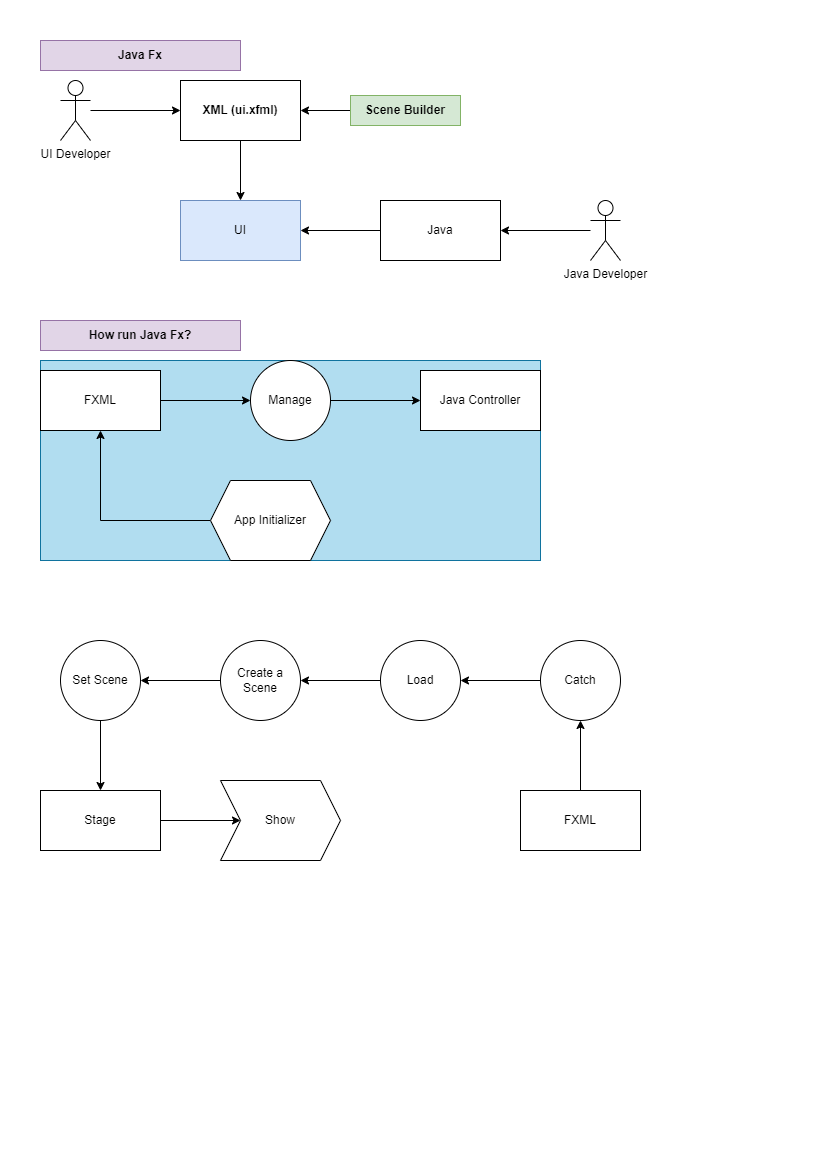

The diagram above was exported from draw.io. Its source (the exported page's mxGraphModel, read from the mxfile embedded in the PNG):
<mxGraphModel dx="1434" dy="699" grid="1" gridSize="10" guides="1" tooltips="1" connect="1" arrows="1" fold="1" page="1" pageScale="1" pageWidth="827" pageHeight="1169" math="0" shadow="0">
  <root>
    <mxCell id="0" />
    <mxCell id="1" parent="0" />
    <mxCell id="_XjjP0yKfiBTMvHVcv-z-34" value="&lt;b&gt;Java Fx&lt;/b&gt;" style="text;html=1;strokeColor=#9673a6;fillColor=#e1d5e7;align=center;verticalAlign=middle;whiteSpace=wrap;rounded=0;" parent="1" vertex="1">
      <mxGeometry x="40" y="40" width="200" height="30" as="geometry" />
    </mxCell>
    <mxCell id="_XjjP0yKfiBTMvHVcv-z-35" value="&lt;b&gt;How run Java Fx?&lt;/b&gt;" style="text;html=1;strokeColor=#9673a6;fillColor=#e1d5e7;align=center;verticalAlign=middle;whiteSpace=wrap;rounded=0;" parent="1" vertex="1">
      <mxGeometry x="40" y="320" width="200" height="30" as="geometry" />
    </mxCell>
    <mxCell id="_XjjP0yKfiBTMvHVcv-z-57" value="" style="group" parent="1" vertex="1" connectable="0">
      <mxGeometry x="60" y="80" width="560" height="180" as="geometry" />
    </mxCell>
    <mxCell id="_XjjP0yKfiBTMvHVcv-z-14" style="edgeStyle=orthogonalEdgeStyle;rounded=0;orthogonalLoop=1;jettySize=auto;html=1;" parent="_XjjP0yKfiBTMvHVcv-z-57" source="_XjjP0yKfiBTMvHVcv-z-7" edge="1">
      <mxGeometry relative="1" as="geometry">
        <mxPoint x="120" y="30" as="targetPoint" />
      </mxGeometry>
    </mxCell>
    <mxCell id="_XjjP0yKfiBTMvHVcv-z-7" value="UI Developer" style="shape=umlActor;verticalLabelPosition=bottom;verticalAlign=top;html=1;outlineConnect=0;" parent="_XjjP0yKfiBTMvHVcv-z-57" vertex="1">
      <mxGeometry width="30" height="60" as="geometry" />
    </mxCell>
    <mxCell id="_XjjP0yKfiBTMvHVcv-z-15" value="&lt;b&gt;XML (ui.xfml)&lt;/b&gt;" style="rounded=0;whiteSpace=wrap;html=1;" parent="_XjjP0yKfiBTMvHVcv-z-57" vertex="1">
      <mxGeometry x="120" width="120" height="60" as="geometry" />
    </mxCell>
    <mxCell id="_XjjP0yKfiBTMvHVcv-z-16" value="UI" style="rounded=0;whiteSpace=wrap;html=1;fillColor=#dae8fc;strokeColor=#6c8ebf;" parent="_XjjP0yKfiBTMvHVcv-z-57" vertex="1">
      <mxGeometry x="120" y="120" width="120" height="60" as="geometry" />
    </mxCell>
    <mxCell id="_XjjP0yKfiBTMvHVcv-z-17" style="edgeStyle=orthogonalEdgeStyle;rounded=0;orthogonalLoop=1;jettySize=auto;html=1;entryX=0.5;entryY=0;entryDx=0;entryDy=0;" parent="_XjjP0yKfiBTMvHVcv-z-57" source="_XjjP0yKfiBTMvHVcv-z-15" target="_XjjP0yKfiBTMvHVcv-z-16" edge="1">
      <mxGeometry relative="1" as="geometry" />
    </mxCell>
    <mxCell id="_XjjP0yKfiBTMvHVcv-z-19" style="edgeStyle=orthogonalEdgeStyle;rounded=0;orthogonalLoop=1;jettySize=auto;html=1;entryX=1;entryY=0.5;entryDx=0;entryDy=0;" parent="_XjjP0yKfiBTMvHVcv-z-57" source="_XjjP0yKfiBTMvHVcv-z-18" target="_XjjP0yKfiBTMvHVcv-z-16" edge="1">
      <mxGeometry relative="1" as="geometry" />
    </mxCell>
    <mxCell id="_XjjP0yKfiBTMvHVcv-z-18" value="Java" style="rounded=0;whiteSpace=wrap;html=1;" parent="_XjjP0yKfiBTMvHVcv-z-57" vertex="1">
      <mxGeometry x="320" y="120" width="120" height="60" as="geometry" />
    </mxCell>
    <mxCell id="_XjjP0yKfiBTMvHVcv-z-22" style="edgeStyle=orthogonalEdgeStyle;rounded=0;orthogonalLoop=1;jettySize=auto;html=1;" parent="_XjjP0yKfiBTMvHVcv-z-57" source="_XjjP0yKfiBTMvHVcv-z-21" target="_XjjP0yKfiBTMvHVcv-z-18" edge="1">
      <mxGeometry relative="1" as="geometry" />
    </mxCell>
    <mxCell id="_XjjP0yKfiBTMvHVcv-z-21" value="Java Developer" style="shape=umlActor;verticalLabelPosition=bottom;verticalAlign=top;html=1;outlineConnect=0;" parent="_XjjP0yKfiBTMvHVcv-z-57" vertex="1">
      <mxGeometry x="530" y="120" width="30" height="60" as="geometry" />
    </mxCell>
    <mxCell id="_XjjP0yKfiBTMvHVcv-z-52" style="edgeStyle=orthogonalEdgeStyle;rounded=0;orthogonalLoop=1;jettySize=auto;html=1;entryX=1;entryY=0.5;entryDx=0;entryDy=0;" parent="_XjjP0yKfiBTMvHVcv-z-57" source="_XjjP0yKfiBTMvHVcv-z-24" target="_XjjP0yKfiBTMvHVcv-z-15" edge="1">
      <mxGeometry relative="1" as="geometry" />
    </mxCell>
    <mxCell id="_XjjP0yKfiBTMvHVcv-z-24" value="&lt;p&gt;&lt;b&gt;Scene Builder&lt;/b&gt;&lt;/p&gt;" style="text;html=1;strokeColor=#82b366;fillColor=#d5e8d4;align=center;verticalAlign=middle;whiteSpace=wrap;rounded=0;" parent="_XjjP0yKfiBTMvHVcv-z-57" vertex="1">
      <mxGeometry x="290" y="15" width="110" height="30" as="geometry" />
    </mxCell>
    <mxCell id="_XjjP0yKfiBTMvHVcv-z-58" value="" style="group;fillColor=#b1ddf0;strokeColor=#10739e;" parent="1" vertex="1" connectable="0">
      <mxGeometry x="40" y="360" width="500" height="200" as="geometry" />
    </mxCell>
    <mxCell id="_XjjP0yKfiBTMvHVcv-z-26" style="edgeStyle=orthogonalEdgeStyle;rounded=0;orthogonalLoop=1;jettySize=auto;html=1;" parent="_XjjP0yKfiBTMvHVcv-z-58" source="_XjjP0yKfiBTMvHVcv-z-25" edge="1">
      <mxGeometry relative="1" as="geometry">
        <mxPoint x="210" y="40" as="targetPoint" />
      </mxGeometry>
    </mxCell>
    <mxCell id="_XjjP0yKfiBTMvHVcv-z-25" value="FXML" style="rounded=0;whiteSpace=wrap;html=1;" parent="_XjjP0yKfiBTMvHVcv-z-58" vertex="1">
      <mxGeometry y="10" width="120" height="60" as="geometry" />
    </mxCell>
    <mxCell id="_XjjP0yKfiBTMvHVcv-z-29" style="edgeStyle=orthogonalEdgeStyle;rounded=0;orthogonalLoop=1;jettySize=auto;html=1;" parent="_XjjP0yKfiBTMvHVcv-z-58" source="_XjjP0yKfiBTMvHVcv-z-27" edge="1">
      <mxGeometry relative="1" as="geometry">
        <mxPoint x="380" y="40" as="targetPoint" />
      </mxGeometry>
    </mxCell>
    <mxCell id="_XjjP0yKfiBTMvHVcv-z-27" value="Manage" style="ellipse;whiteSpace=wrap;html=1;aspect=fixed;" parent="_XjjP0yKfiBTMvHVcv-z-58" vertex="1">
      <mxGeometry x="210" width="80" height="80" as="geometry" />
    </mxCell>
    <mxCell id="_XjjP0yKfiBTMvHVcv-z-30" value="Java Controller" style="rounded=0;whiteSpace=wrap;html=1;" parent="_XjjP0yKfiBTMvHVcv-z-58" vertex="1">
      <mxGeometry x="380" y="10" width="120" height="60" as="geometry" />
    </mxCell>
    <mxCell id="_XjjP0yKfiBTMvHVcv-z-32" style="edgeStyle=orthogonalEdgeStyle;rounded=0;orthogonalLoop=1;jettySize=auto;html=1;entryX=0.5;entryY=1;entryDx=0;entryDy=0;" parent="_XjjP0yKfiBTMvHVcv-z-58" source="_XjjP0yKfiBTMvHVcv-z-31" target="_XjjP0yKfiBTMvHVcv-z-25" edge="1">
      <mxGeometry relative="1" as="geometry" />
    </mxCell>
    <mxCell id="_XjjP0yKfiBTMvHVcv-z-31" value="App Initializer" style="shape=hexagon;perimeter=hexagonPerimeter2;whiteSpace=wrap;html=1;fixedSize=1;" parent="_XjjP0yKfiBTMvHVcv-z-58" vertex="1">
      <mxGeometry x="170" y="120" width="120" height="80" as="geometry" />
    </mxCell>
    <mxCell id="_XjjP0yKfiBTMvHVcv-z-59" value="" style="group;" parent="1" vertex="1" connectable="0">
      <mxGeometry x="40" y="640" width="600" height="220" as="geometry" />
    </mxCell>
    <mxCell id="_XjjP0yKfiBTMvHVcv-z-36" value="Set Scene" style="ellipse;whiteSpace=wrap;html=1;aspect=fixed;" parent="_XjjP0yKfiBTMvHVcv-z-59" vertex="1">
      <mxGeometry x="20" width="80" height="80" as="geometry" />
    </mxCell>
    <mxCell id="_XjjP0yKfiBTMvHVcv-z-38" style="edgeStyle=orthogonalEdgeStyle;rounded=0;orthogonalLoop=1;jettySize=auto;html=1;entryX=1;entryY=0.5;entryDx=0;entryDy=0;" parent="_XjjP0yKfiBTMvHVcv-z-59" source="_XjjP0yKfiBTMvHVcv-z-37" target="_XjjP0yKfiBTMvHVcv-z-36" edge="1">
      <mxGeometry relative="1" as="geometry" />
    </mxCell>
    <mxCell id="_XjjP0yKfiBTMvHVcv-z-37" value="Create a Scene" style="ellipse;whiteSpace=wrap;html=1;aspect=fixed;" parent="_XjjP0yKfiBTMvHVcv-z-59" vertex="1">
      <mxGeometry x="180" width="80" height="80" as="geometry" />
    </mxCell>
    <mxCell id="_XjjP0yKfiBTMvHVcv-z-40" style="edgeStyle=orthogonalEdgeStyle;rounded=0;orthogonalLoop=1;jettySize=auto;html=1;entryX=1;entryY=0.5;entryDx=0;entryDy=0;" parent="_XjjP0yKfiBTMvHVcv-z-59" source="_XjjP0yKfiBTMvHVcv-z-39" target="_XjjP0yKfiBTMvHVcv-z-37" edge="1">
      <mxGeometry relative="1" as="geometry" />
    </mxCell>
    <mxCell id="_XjjP0yKfiBTMvHVcv-z-39" value="Load" style="ellipse;whiteSpace=wrap;html=1;aspect=fixed;" parent="_XjjP0yKfiBTMvHVcv-z-59" vertex="1">
      <mxGeometry x="340" width="80" height="80" as="geometry" />
    </mxCell>
    <mxCell id="_XjjP0yKfiBTMvHVcv-z-42" style="edgeStyle=orthogonalEdgeStyle;rounded=0;orthogonalLoop=1;jettySize=auto;html=1;entryX=1;entryY=0.5;entryDx=0;entryDy=0;" parent="_XjjP0yKfiBTMvHVcv-z-59" source="_XjjP0yKfiBTMvHVcv-z-41" target="_XjjP0yKfiBTMvHVcv-z-39" edge="1">
      <mxGeometry relative="1" as="geometry" />
    </mxCell>
    <mxCell id="_XjjP0yKfiBTMvHVcv-z-41" value="Catch" style="ellipse;whiteSpace=wrap;html=1;aspect=fixed;" parent="_XjjP0yKfiBTMvHVcv-z-59" vertex="1">
      <mxGeometry x="500" width="80" height="80" as="geometry" />
    </mxCell>
    <mxCell id="_XjjP0yKfiBTMvHVcv-z-44" style="edgeStyle=orthogonalEdgeStyle;rounded=0;orthogonalLoop=1;jettySize=auto;html=1;entryX=0.5;entryY=1;entryDx=0;entryDy=0;" parent="_XjjP0yKfiBTMvHVcv-z-59" source="_XjjP0yKfiBTMvHVcv-z-43" target="_XjjP0yKfiBTMvHVcv-z-41" edge="1">
      <mxGeometry relative="1" as="geometry" />
    </mxCell>
    <mxCell id="_XjjP0yKfiBTMvHVcv-z-43" value="FXML" style="rounded=0;whiteSpace=wrap;html=1;" parent="_XjjP0yKfiBTMvHVcv-z-59" vertex="1">
      <mxGeometry x="480" y="150" width="120" height="60" as="geometry" />
    </mxCell>
    <mxCell id="_XjjP0yKfiBTMvHVcv-z-45" value="Stage" style="rounded=0;whiteSpace=wrap;html=1;" parent="_XjjP0yKfiBTMvHVcv-z-59" vertex="1">
      <mxGeometry y="150" width="120" height="60" as="geometry" />
    </mxCell>
    <mxCell id="_XjjP0yKfiBTMvHVcv-z-46" style="edgeStyle=orthogonalEdgeStyle;rounded=0;orthogonalLoop=1;jettySize=auto;html=1;entryX=0.5;entryY=0;entryDx=0;entryDy=0;" parent="_XjjP0yKfiBTMvHVcv-z-59" source="_XjjP0yKfiBTMvHVcv-z-36" target="_XjjP0yKfiBTMvHVcv-z-45" edge="1">
      <mxGeometry relative="1" as="geometry" />
    </mxCell>
    <mxCell id="_XjjP0yKfiBTMvHVcv-z-47" value="Show" style="shape=step;perimeter=stepPerimeter;whiteSpace=wrap;html=1;fixedSize=1;" parent="_XjjP0yKfiBTMvHVcv-z-59" vertex="1">
      <mxGeometry x="180" y="140" width="120" height="80" as="geometry" />
    </mxCell>
    <mxCell id="_XjjP0yKfiBTMvHVcv-z-48" style="edgeStyle=orthogonalEdgeStyle;rounded=0;orthogonalLoop=1;jettySize=auto;html=1;entryX=0;entryY=0.5;entryDx=0;entryDy=0;" parent="_XjjP0yKfiBTMvHVcv-z-59" source="_XjjP0yKfiBTMvHVcv-z-45" target="_XjjP0yKfiBTMvHVcv-z-47" edge="1">
      <mxGeometry relative="1" as="geometry" />
    </mxCell>
  </root>
</mxGraphModel>